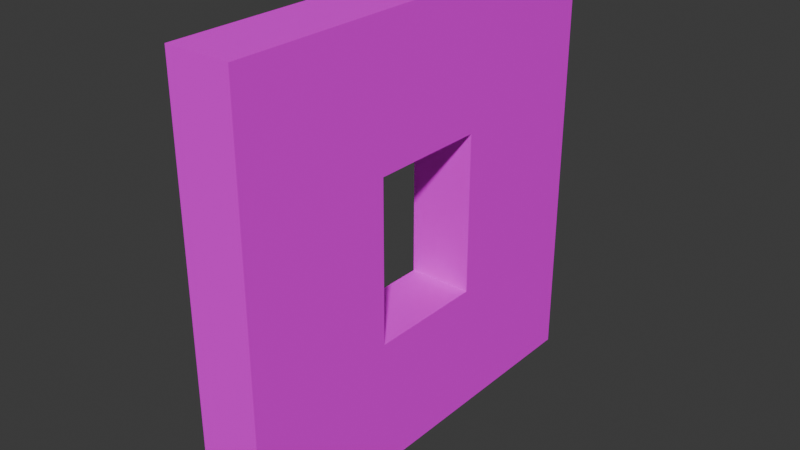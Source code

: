 # Source: mWallWindowBricksWhite01.blend  (saved by Blender 4.0.36; exported with 4.5.12 LTS)
import bpy
from mathutils import Matrix  # noqa: F401  (used for matrix-valued properties, if any)

bpy.ops.wm.read_factory_settings(use_empty=True)
scene = bpy.context.scene
scene.name = 'Scene'

# ---- collections
col_brickswhite01 = bpy.data.collections.new('BricksWhite01'); scene.collection.children.link(col_brickswhite01)

# ---- images (referenced by path relative to the original .blend; pixels are not part of the script)
import os
ASSET_DIR = os.environ.get("B2B_ASSET_DIR", "")  # directory of the original .blend (textures are referenced by path, not embedded)
HERE = os.path.dirname(os.path.abspath(__file__))  # packed textures are extracted next to this script under _unpacked/

def load_image(name, relpath, width, height, colorspace="sRGB"):
    """Load a texture the original file referenced (path relative to the .blend, or extracted next to this script)."""
    p = next((c for c in (os.path.join(HERE, relpath), os.path.join(ASSET_DIR, relpath)) if relpath and os.path.exists(c)), "")
    if p:
        img = bpy.data.images.load(p, check_existing=True)
        img.name = name
    else:  # same state as the original file: an image datablock whose file is absent (Cycles renders it pink)
        img = bpy.data.images.new(name, width, height)
        img.source = "FILE"
        img.filepath = "//" + (relpath or name)
    img.colorspace_settings.name = colorspace
    return img
img_brickswhite01_a_png_001 = load_image('BricksWhite01_a.png.001', 'BricksWhite01_a.png', 1024, 1024, 'sRGB')

# ---- materials (node trees are filled in below, after node groups)
mat_brickswhite01 = bpy.data.materials.new('BricksWhite01')
mat_brickswhite01.use_transparent_shadow = False

# ---- material node trees
mat_brickswhite01.use_nodes = True; mat_brickswhite01.node_tree.nodes.clear()
_N = mat_brickswhite01.node_tree.nodes; _L = mat_brickswhite01.node_tree.links
n0 = _N.new('ShaderNodeBsdfPrincipled'); n0.name = 'Principled BSDF'; n0.location = (10, 300)
n0.inputs[3].default_value = 1.45
n0.inputs[13].default_value = 0.05
n1 = _N.new('ShaderNodeOutputMaterial'); n1.name = 'Material Output'; n1.location = (300, 300)
n2 = _N.new('ShaderNodeTexImage'); n2.name = 'Image Texture'; n2.location = (-280, 280)
n2.image = img_brickswhite01_a_png_001
n2.interpolation = 'Closest'
_L.new(n0.outputs[0], n1.inputs[0])
_L.new(n2.outputs[0], n0.inputs[0])
n1.is_active_output = True

# ---- world
world_world = bpy.data.worlds.new('World'); scene.world = world_world
world_world.use_nodes = True; world_world.node_tree.nodes.clear()
_N = world_world.node_tree.nodes; _L = world_world.node_tree.links
n0 = _N.new('ShaderNodeOutputWorld'); n0.name = 'World Output'; n0.location = (300, 300)
n1 = _N.new('ShaderNodeBackground'); n1.name = 'Background'; n1.location = (10, 300)
n1.inputs[0].default_value = (0.05088, 0.05088, 0.05088, 1.0)
_L.new(n1.outputs[0], n0.inputs[0])
n0.is_active_output = True
world_world.color = (0.05088, 0.05088, 0.05088)
world_world.use_sun_shadow = False
world_world.sun_shadow_jitter_overblur = 0.0

# ---- meshes
me_cube_014 = bpy.data.meshes.new('Cube.014')
me_cube_014.from_pydata([(0.05, 0.0, 2.0), (0.05, 0.0, 0.0), (0.05, -2.0, 2.0), (0.05, -2.0, 0.0), (-0.25, 0.0, 2.0), (-0.25, 0.0, 0.0), (-0.25, -2.0, 2.0), (-0.25, -2.0, 0.0), (-0.25, -0.7229, 0.0), (0.05, -0.7229, 2.0), (-0.25, -0.7229, 2.0), (0.05, -0.7229, 0.0), (-0.25, -1.278, 0.0), (0.05, -1.278, 2.0), (-0.25, -1.278, 2.0), (0.05, -1.278, 0.0), (0.05, 0.0, 1.36), (-0.25, -2.0, 1.36), (0.05, -2.0, 1.36), (-0.25, 0.0, 1.36), (0.05, -0.7229, 1.36), (0.05, 0.0, 0.6101), (0.05, -2.0, 0.6101), (-0.25, 0.0, 0.6101), (0.05, -0.7229, 0.6101), (-0.25, -0.7229, 0.6101), (-0.25, -1.278, 0.6101), (0.05, -1.278, 0.6101), (-0.25, -2.0, 0.6101), (-0.25, -1.278, 1.36), (-0.25, -0.7229, 1.36), (0.05, -1.278, 1.36)], [], [(13, 14, 6, 2), (18, 2, 6, 17), (30, 10, 4, 19), (12, 15, 3, 7), (31, 13, 2, 18), (19, 4, 0, 16), (16, 0, 9, 20), (5, 1, 11, 8), (29, 14, 10, 30), (0, 4, 10, 9), (17, 6, 14, 29), (20, 9, 13, 31), (8, 11, 15, 12), (9, 10, 14, 13), (30, 20, 31, 29), (28, 17, 29, 26), (24, 25, 26, 27), (21, 16, 20, 24), (23, 19, 16, 21), (27, 31, 18, 22), (25, 30, 19, 23), (22, 18, 17, 28), (3, 22, 28, 7), (8, 25, 23, 5), (15, 27, 22, 3), (5, 23, 21, 1), (1, 21, 24, 11), (12, 26, 25, 8), (7, 28, 26, 12), (11, 24, 27, 15), (24, 20, 30, 25), (26, 29, 31, 27)])
_uv = me_cube_014.uv_layers.new(name='UVMap')
_uv.uv.foreach_set('vector', [0.3611, 0.4531, 0.3611, 0.5625, 0.0, 0.5625, 0.0, 0.4531, 0.3281, 0.32, 0.3281, 0.0, 0.4453, 0.0, 0.4453, 0.32, 0.3615, 0.68, 0.3615, 1.0, 0.0, 1.0, 0.0, 0.68, 0.3611, 0.5625, 0.3611, 0.4531, 0.0, 0.4531, 0.0, 0.5625, 0.6389, 0.32, 0.6389, 0.0, 1.0, 0.0, 1.0, 0.32, 0.4453, 0.68, 0.4453, 1.0, 0.3281, 1.0, 0.3281, 0.68, 0.0, 0.32, 0.0, 0.0, 0.3615, 0.0, 0.3615, 0.32, 1.0, 0.5625, 1.0, 0.4531, 0.6385, 0.4531, 0.6385, 0.5625, 0.6389, 0.68, 0.6389, 1.0, 0.3615, 1.0, 0.3615, 0.68, 1.0, 0.4531, 1.0, 0.5625, 0.6385, 0.5625, 0.6385, 0.4531, 1.0, 0.68, 1.0, 1.0, 0.6389, 1.0, 0.6389, 0.68, 0.3615, 0.32, 0.3615, 0.0, 0.6389, 0.0, 0.6389, 0.32, 0.6385, 0.5625, 0.6385, 0.4531, 0.3611, 0.4531, 0.3611, 0.5625, 0.6385, 0.4531, 0.6385, 0.5625, 0.3611, 0.5625, 0.3611, 0.4531, 0.6385, 0.5625, 0.6385, 0.4531, 0.3611, 0.4531, 0.3611, 0.5625, 1.0, 0.305, 1.0, 0.68, 0.6389, 0.68, 0.6389, 0.305, 0.6385, 0.4531, 0.6385, 0.5625, 0.3611, 0.5625, 0.3611, 0.4531, 0.0, 0.695, 0.0, 0.32, 0.3615, 0.32, 0.3615, 0.695, 0.4453, 0.305, 0.4453, 0.68, 0.3281, 0.68, 0.3281, 0.305, 0.6389, 0.695, 0.6389, 0.32, 1.0, 0.32, 1.0, 0.695, 0.3615, 0.305, 0.3615, 0.68, 0.0, 0.68, 0.0, 0.305, 0.3281, 0.695, 0.3281, 0.32, 0.4453, 0.32, 0.4453, 0.695, 0.3281, 1.0, 0.3281, 0.695, 0.4453, 0.695, 0.4453, 1.0, 0.3615, 0.0, 0.3615, 0.305, 0.0, 0.305, 0.0, 0.0, 0.6389, 1.0, 0.6389, 0.695, 1.0, 0.695, 1.0, 1.0, 0.4453, 0.0, 0.4453, 0.305, 0.3281, 0.305, 0.3281, 0.0, 0.0, 1.0, 0.0, 0.695, 0.3615, 0.695, 0.3615, 1.0, 0.6389, 0.0, 0.6389, 0.305, 0.3615, 0.305, 0.3615, 0.0, 1.0, 0.0, 1.0, 0.305, 0.6389, 0.305, 0.6389, 0.0, 0.3615, 1.0, 0.3615, 0.695, 0.6389, 0.695, 0.6389, 1.0, 0.3281, 0.695, 0.3281, 0.32, 0.4453, 0.32, 0.4453, 0.695, 0.4453, 0.305, 0.4453, 0.68, 0.3281, 0.68, 0.3281, 0.305])
me_cube_014.materials.append(mat_brickswhite01)
me_cube_014.use_mirror_vertex_groups = False
me_cube_014.update()

# ---- objects
ob_wallwindowbrickswhite01 = bpy.data.objects.new('WallWindowBricksWhite01', me_cube_014)

# ---- transforms, parenting, visibility, modifiers, constraints
ob_wallwindowbrickswhite01.location = (0.0, 0.0, 0.0)
ob_wallwindowbrickswhite01.lock_rotations_4d = False
ob_wallwindowbrickswhite01.empty_display_type = 'ARROWS'
ob_wallwindowbrickswhite01.lineart.crease_threshold = 0.0

# ---- collection membership
col_brickswhite01.objects.link(ob_wallwindowbrickswhite01)

# ---- scene / render settings (as saved in the file)
scene.frame_start = 1; scene.frame_end = 250; scene.frame_set(1)
scene.render.engine = 'BLENDER_EEVEE_NEXT'
scene.cycles.sampling_pattern = 'TABULATED_SOBOL'
bpy.context.view_layer.update()

# ---- added for rendering (the .blend has no active camera and no usable light): camera, sun
cam_auto = bpy.data.cameras.new('AutoCamera')
cam_auto.lens = 50.0
cam_auto.sensor_width = 36.0
cam_auto.clip_end = 1000.0
ob_auto_camera = bpy.data.objects.new('AutoCamera', cam_auto)
scene.collection.objects.link(ob_auto_camera)
ob_auto_camera.location = (2.53161, -4.15793, 3.10529)
ob_auto_camera.rotation_euler = (1.09748, -7.21219e-08, 0.694738)
scene.camera = ob_auto_camera
light_auto_sun = bpy.data.lights.new('AutoSun', 'SUN')
light_auto_sun.energy = 3.0
light_auto_sun.angle = 0.0523599
ob_auto_sun = bpy.data.objects.new('AutoSun', light_auto_sun)
scene.collection.objects.link(ob_auto_sun)
ob_auto_sun.rotation_euler = (0.872665, 0.174533, 0.523599)
bpy.context.view_layer.update()
